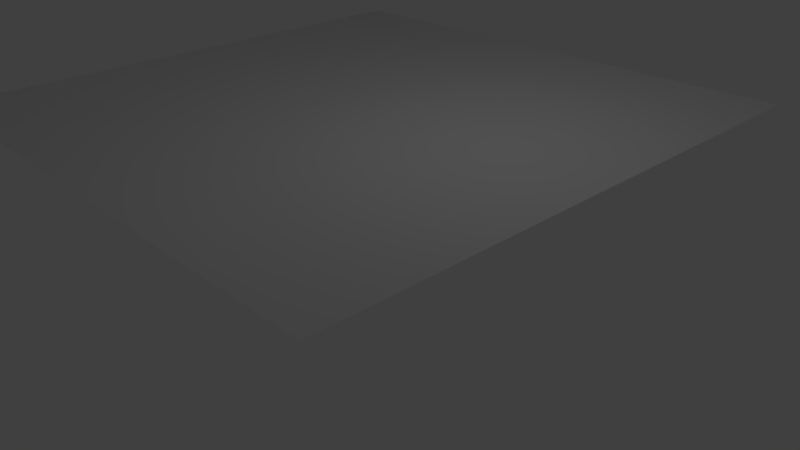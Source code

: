 # Source: ground.blend  (saved by Blender 2.74.0; exported with 4.5.12 LTS)
import bpy
from mathutils import Matrix  # noqa: F401  (used for matrix-valued properties, if any)

bpy.ops.wm.read_factory_settings(use_empty=True)
scene = bpy.context.scene
scene.name = 'Scene'

# ---- collections
col_collection_1 = bpy.data.collections.new('Collection 1'); scene.collection.children.link(col_collection_1)

# ---- materials (node trees are filled in below, after node groups)
mat_materials_ground_mtr = bpy.data.materials.new('materials/ground.mtr')
mat_materials_ground_mtr.alpha_threshold = 0.0
mat_materials_ground_mtr.use_transparent_shadow = False
mat_materials_ground_mtr.roughness = 0.5
mat_materials_ground_mtr.line_color = (0.0, 0.0, 0.0, 1.0)

# ---- material node trees

# ---- world
world_world = bpy.data.worlds.new('World'); scene.world = world_world
world_world.color = (0.05088, 0.05088, 0.05088)
world_world.use_sun_shadow = False
world_world.sun_shadow_jitter_overblur = 0.0
world_world.cycles.sampling_method = 'MANUAL'
world_world.cycles.sample_map_resolution = 256

# ---- cameras
cam_camera = bpy.data.cameras.new('Camera')
cam_camera.clip_end = 100.0
cam_camera.lens = 35.0
cam_camera.sensor_width = 32.0
cam_camera.sensor_height = 18.0
cam_camera.ortho_scale = 7.314
cam_camera.dof.focus_distance = 0.0
cam_camera.dof.aperture_fstop = 128.0

# ---- lights
light_lamp = bpy.data.lights.new('Lamp', 'POINT')
light_lamp.transmission_factor = 0.0
light_lamp.cutoff_distance = 30.0
light_lamp.energy = 100.0
light_lamp.shadow_buffer_clip_start = 1.001
light_lamp.shadow_soft_size = 1.0
light_lamp.shadow_maximum_resolution = 0.006
light_lamp.use_absolute_resolution = True
light_lamp.cycles.use_multiple_importance_sampling = False

# ---- meshes
me_cube = bpy.data.meshes.new('Cube')
me_cube.from_pydata([(6.879, 6.879, 0.0), (6.879, -6.879, 0.0), (-6.879, -6.879, 0.0), (-6.879, 6.879, 0.0)], [], [(0, 3, 2, 1)])
_uv = me_cube.uv_layers.new(name='UVMap')
_uv.uv.foreach_set('vector', [3.466e-08, 3.466e-08, 1.0, 0.0, 1.0, 1.0, 0.0, 1.0])
me_cube.materials.append(mat_materials_ground_mtr)
me_cube.use_remesh_preserve_volume = False
me_cube.use_remesh_preserve_attributes = False
me_cube.use_mirror_vertex_groups = False
me_cube.update()
arm_armature = bpy.data.armatures.new('Armature')  # bones are not reproduced

# ---- objects
ob_armature = bpy.data.objects.new('Armature', arm_armature)
ob_cube = bpy.data.objects.new('Cube', me_cube)
ob_lamp = bpy.data.objects.new('Lamp', light_lamp)
ob_camera = bpy.data.objects.new('Camera', cam_camera)

# ---- transforms, parenting, visibility, modifiers, constraints
ob_armature.location = (-7.753, -0.6453, 0.338)
ob_armature.lineart.crease_threshold = 0.0
ob_cube.parent = ob_armature
ob_cube.matrix_parent_inverse = Matrix(((1.0, 0.0, 0.0, 7.753), (0.0, 1.0, 0.0, 0.6453), (0.0, 0.0, 1.0, -0.338), (0.0, 0.0, 0.0, 1.0)))
ob_cube.location = (-0.2846, 0.6797, -0.008372)
ob_cube.lock_rotations_4d = False
ob_cube.empty_display_type = 'ARROWS'
ob_cube.lineart.crease_threshold = 0.0
_vg = ob_cube.vertex_groups.new(name='Bone')
for _i, _w in zip([0, 1, 2, 3], [1.0, 1.0, 1.0, 1.0]): _vg.add([_i], _w, 'REPLACE')
_m = ob_cube.modifiers.new('Armature', 'ARMATURE')
_m.object = ob_armature
_m.use_bone_envelopes = True
ob_lamp.location = (4.076, 1.005, 7.116)
ob_lamp.rotation_euler = (0.6503, 0.05522, 1.866)
ob_lamp.lock_rotations_4d = False
ob_lamp.empty_display_type = 'ARROWS'
ob_lamp.color = (0.0, 0.0, 0.0, 0.0)
ob_lamp.lineart.crease_threshold = 0.0
ob_camera.location = (14.65, -11.86, 6.556)
ob_camera.rotation_euler = (1.109, 0.01082, 0.8149)
ob_camera.lock_rotations_4d = False
ob_camera.empty_display_type = 'ARROWS'
ob_camera.color = (0.0, 0.0, 0.0, 0.0)
ob_camera.display_type = 'WIRE'
ob_camera.lineart.crease_threshold = 0.0

# ---- collection membership
col_collection_1.objects.link(ob_armature)
col_collection_1.objects.link(ob_cube)
col_collection_1.objects.link(ob_lamp)
col_collection_1.objects.link(ob_camera)

# ---- scene / render settings (as saved in the file)
scene.camera = ob_camera
scene.frame_start = 1; scene.frame_end = 1; scene.frame_set(1)
scene.render.engine = 'BLENDER_EEVEE_NEXT'
scene.render.image_settings.color_mode = 'RGB'
scene.render.image_settings.compression = 90
scene.render.resolution_percentage = 50
scene.render.dither_intensity = 0.0
scene.render.bake_margin = 2
scene.render.bake_bias = 0.0
scene.cycles.use_denoising = False
scene.cycles.samples = 10
scene.cycles.sampling_pattern = 'TABULATED_SOBOL'
scene.cycles.light_sampling_threshold = 0.0
scene.cycles.use_adaptive_sampling = False
scene.cycles.use_light_tree = False
scene.cycles.blur_glossy = 0.0
scene.cycles.volume_bounces = 1
scene.cycles.pixel_filter_type = 'GAUSSIAN'
scene.cycles.sample_clamp_indirect = 0.0
scene.view_settings.view_transform = 'Standard'
bpy.context.view_layer.update()
